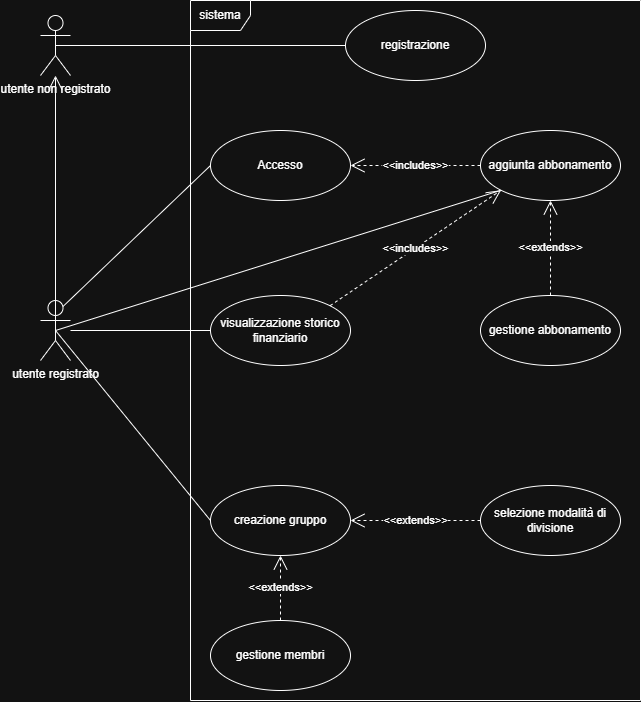

The diagram above was exported from draw.io. Its source (the exported page's mxGraphModel, read from the mxfile embedded in the PNG):
<mxGraphModel dx="1644" dy="747" grid="1" gridSize="10" guides="1" tooltips="1" connect="1" arrows="1" fold="1" page="1" pageScale="1" pageWidth="827" pageHeight="1169" math="0" shadow="0">
  <root>
    <mxCell id="0" />
    <mxCell id="1" parent="0" />
    <mxCell id="0r2pl2BCqZ7Y369JcSFV-1" parent="1" style="shape=umlActor;verticalLabelPosition=bottom;verticalAlign=top;html=1;" value="utente non registrato" vertex="1">
      <mxGeometry height="60" width="30" x="130" y="45" as="geometry" />
    </mxCell>
    <mxCell id="0r2pl2BCqZ7Y369JcSFV-3" parent="1" style="shape=umlFrame;whiteSpace=wrap;html=1;pointerEvents=0;" value="sistema" vertex="1">
      <mxGeometry height="700" width="450" x="280" y="30" as="geometry" />
    </mxCell>
    <mxCell id="0r2pl2BCqZ7Y369JcSFV-4" parent="1" style="shape=umlActor;verticalLabelPosition=bottom;verticalAlign=top;html=1;" value="utente registrato" vertex="1">
      <mxGeometry height="60" width="30" x="130" y="330" as="geometry" />
    </mxCell>
    <mxCell id="0r2pl2BCqZ7Y369JcSFV-5" edge="1" parent="1" source="0r2pl2BCqZ7Y369JcSFV-4" style="endArrow=open;endFill=1;endSize=12;html=1;rounded=0;exitX=0.5;exitY=0.5;exitDx=0;exitDy=0;exitPerimeter=0;" target="0r2pl2BCqZ7Y369JcSFV-1" value="">
      <mxGeometry relative="1" width="160" as="geometry">
        <mxPoint x="60" y="300" as="sourcePoint" />
        <mxPoint x="220" y="300" as="targetPoint" />
      </mxGeometry>
    </mxCell>
    <mxCell id="0r2pl2BCqZ7Y369JcSFV-6" parent="1" style="ellipse;whiteSpace=wrap;html=1;" value="registrazione" vertex="1">
      <mxGeometry height="70" width="140" x="435" y="40" as="geometry" />
    </mxCell>
    <mxCell id="0r2pl2BCqZ7Y369JcSFV-9" edge="1" parent="1" source="0r2pl2BCqZ7Y369JcSFV-1" style="endArrow=none;html=1;rounded=0;entryX=0;entryY=0.5;entryDx=0;entryDy=0;exitX=0.5;exitY=0.5;exitDx=0;exitDy=0;exitPerimeter=0;" target="0r2pl2BCqZ7Y369JcSFV-6" value="">
      <mxGeometry height="50" relative="1" width="50" as="geometry">
        <mxPoint x="390" y="230" as="sourcePoint" />
        <mxPoint x="440" y="180" as="targetPoint" />
      </mxGeometry>
    </mxCell>
    <mxCell id="0r2pl2BCqZ7Y369JcSFV-10" parent="1" style="ellipse;whiteSpace=wrap;html=1;" value="aggiunta abbonamento" vertex="1">
      <mxGeometry height="70" width="140" x="570" y="160" as="geometry" />
    </mxCell>
    <mxCell id="0r2pl2BCqZ7Y369JcSFV-12" edge="1" parent="1" source="0r2pl2BCqZ7Y369JcSFV-4" style="endArrow=none;html=1;rounded=0;exitX=0.5;exitY=0.5;exitDx=0;exitDy=0;exitPerimeter=0;entryX=0;entryY=1;entryDx=0;entryDy=0;" target="0r2pl2BCqZ7Y369JcSFV-10" value="">
      <mxGeometry height="50" relative="1" width="50" as="geometry">
        <mxPoint x="390" y="330" as="sourcePoint" />
        <mxPoint x="440" y="280" as="targetPoint" />
      </mxGeometry>
    </mxCell>
    <mxCell id="0r2pl2BCqZ7Y369JcSFV-13" edge="1" parent="1" source="0r2pl2BCqZ7Y369JcSFV-10" style="endArrow=open;endSize=12;dashed=1;html=1;rounded=0;entryX=1;entryY=0.5;entryDx=0;entryDy=0;exitX=0;exitY=0.5;exitDx=0;exitDy=0;" target="0r2pl2BCqZ7Y369JcSFV-14" value="&amp;lt;&amp;lt;includes&amp;gt;&amp;gt;">
      <mxGeometry relative="1" width="160" as="geometry">
        <mxPoint x="640" y="190" as="sourcePoint" />
        <mxPoint x="490" y="310" as="targetPoint" />
      </mxGeometry>
    </mxCell>
    <mxCell id="0r2pl2BCqZ7Y369JcSFV-14" parent="1" style="ellipse;whiteSpace=wrap;html=1;" value="Accesso" vertex="1">
      <mxGeometry height="70" width="140" x="300" y="160" as="geometry" />
    </mxCell>
    <mxCell id="0r2pl2BCqZ7Y369JcSFV-15" edge="1" parent="1" source="0r2pl2BCqZ7Y369JcSFV-4" style="endArrow=none;html=1;rounded=0;entryX=0;entryY=0.5;entryDx=0;entryDy=0;exitX=0.75;exitY=0.1;exitDx=0;exitDy=0;exitPerimeter=0;" target="0r2pl2BCqZ7Y369JcSFV-14" value="">
      <mxGeometry height="50" relative="1" width="50" as="geometry">
        <mxPoint x="390" y="430" as="sourcePoint" />
        <mxPoint x="440" y="380" as="targetPoint" />
      </mxGeometry>
    </mxCell>
    <mxCell id="0r2pl2BCqZ7Y369JcSFV-16" parent="1" style="ellipse;whiteSpace=wrap;html=1;" value="gestione abbonamento" vertex="1">
      <mxGeometry height="70" width="140" x="570" y="325" as="geometry" />
    </mxCell>
    <mxCell id="0r2pl2BCqZ7Y369JcSFV-18" edge="1" parent="1" source="0r2pl2BCqZ7Y369JcSFV-16" style="endArrow=open;endSize=12;dashed=1;html=1;rounded=0;entryX=0.5;entryY=1;entryDx=0;entryDy=0;exitX=0.5;exitY=0;exitDx=0;exitDy=0;" target="0r2pl2BCqZ7Y369JcSFV-10" value="&amp;lt;&amp;lt;extends&amp;gt;&amp;gt;">
      <mxGeometry relative="1" width="160" as="geometry">
        <mxPoint x="330" y="410" as="sourcePoint" />
        <mxPoint x="490" y="410" as="targetPoint" />
      </mxGeometry>
    </mxCell>
    <mxCell id="0r2pl2BCqZ7Y369JcSFV-19" parent="1" style="ellipse;whiteSpace=wrap;html=1;" value="creazione gruppo" vertex="1">
      <mxGeometry height="70" width="140" x="300" y="515" as="geometry" />
    </mxCell>
    <mxCell id="0r2pl2BCqZ7Y369JcSFV-21" edge="1" parent="1" source="0r2pl2BCqZ7Y369JcSFV-4" style="endArrow=none;html=1;rounded=0;exitX=0.5;exitY=0.5;exitDx=0;exitDy=0;exitPerimeter=0;entryX=0;entryY=0.5;entryDx=0;entryDy=0;" target="0r2pl2BCqZ7Y369JcSFV-19" value="">
      <mxGeometry relative="1" as="geometry">
        <mxPoint x="330" y="410" as="sourcePoint" />
        <mxPoint x="490" y="410" as="targetPoint" />
      </mxGeometry>
    </mxCell>
    <mxCell id="0r2pl2BCqZ7Y369JcSFV-22" parent="1" style="ellipse;whiteSpace=wrap;html=1;" value="gestione membri" vertex="1">
      <mxGeometry height="70" width="140" x="300" y="650" as="geometry" />
    </mxCell>
    <mxCell id="0r2pl2BCqZ7Y369JcSFV-25" edge="1" parent="1" source="0r2pl2BCqZ7Y369JcSFV-22" style="endArrow=open;endSize=12;dashed=1;html=1;rounded=0;exitX=0.5;exitY=0;exitDx=0;exitDy=0;entryX=0.5;entryY=1;entryDx=0;entryDy=0;" target="0r2pl2BCqZ7Y369JcSFV-19" value="&amp;lt;&amp;lt;extends&amp;gt;&amp;gt;">
      <mxGeometry relative="1" width="160" as="geometry">
        <mxPoint x="330" y="410" as="sourcePoint" />
        <mxPoint x="490" y="410" as="targetPoint" />
      </mxGeometry>
    </mxCell>
    <mxCell id="0r2pl2BCqZ7Y369JcSFV-26" parent="1" style="ellipse;whiteSpace=wrap;html=1;" value="visualizzazione storico finanziario" vertex="1">
      <mxGeometry height="70" width="140" x="300" y="325" as="geometry" />
    </mxCell>
    <mxCell id="0r2pl2BCqZ7Y369JcSFV-27" edge="1" parent="1" source="0r2pl2BCqZ7Y369JcSFV-4" style="endArrow=none;html=1;rounded=0;" target="0r2pl2BCqZ7Y369JcSFV-26" value="">
      <mxGeometry relative="1" as="geometry">
        <mxPoint x="330" y="340" as="sourcePoint" />
        <mxPoint x="490" y="340" as="targetPoint" />
      </mxGeometry>
    </mxCell>
    <mxCell id="0r2pl2BCqZ7Y369JcSFV-28" edge="1" parent="1" source="0r2pl2BCqZ7Y369JcSFV-26" style="endArrow=open;endSize=12;dashed=1;html=1;rounded=0;exitX=1;exitY=0;exitDx=0;exitDy=0;entryX=0;entryY=1;entryDx=0;entryDy=0;" target="0r2pl2BCqZ7Y369JcSFV-10" value="&amp;lt;&amp;lt;includes&amp;gt;&amp;gt;">
      <mxGeometry relative="1" width="160" as="geometry">
        <mxPoint x="330" y="340" as="sourcePoint" />
        <mxPoint x="490" y="340" as="targetPoint" />
      </mxGeometry>
    </mxCell>
    <mxCell id="0r2pl2BCqZ7Y369JcSFV-29" parent="1" style="ellipse;whiteSpace=wrap;html=1;" value="selezione modalità di divisione" vertex="1">
      <mxGeometry height="70" width="140" x="570" y="515" as="geometry" />
    </mxCell>
    <mxCell id="0r2pl2BCqZ7Y369JcSFV-30" edge="1" parent="1" source="0r2pl2BCqZ7Y369JcSFV-29" style="endArrow=open;endSize=12;dashed=1;html=1;rounded=0;exitX=0;exitY=0.5;exitDx=0;exitDy=0;entryX=1;entryY=0.5;entryDx=0;entryDy=0;" target="0r2pl2BCqZ7Y369JcSFV-19" value="&amp;lt;&amp;lt;extends&amp;gt;&amp;gt;">
      <mxGeometry relative="1" width="160" as="geometry">
        <mxPoint x="330" y="540" as="sourcePoint" />
        <mxPoint x="490" y="540" as="targetPoint" />
      </mxGeometry>
    </mxCell>
  </root>
</mxGraphModel>